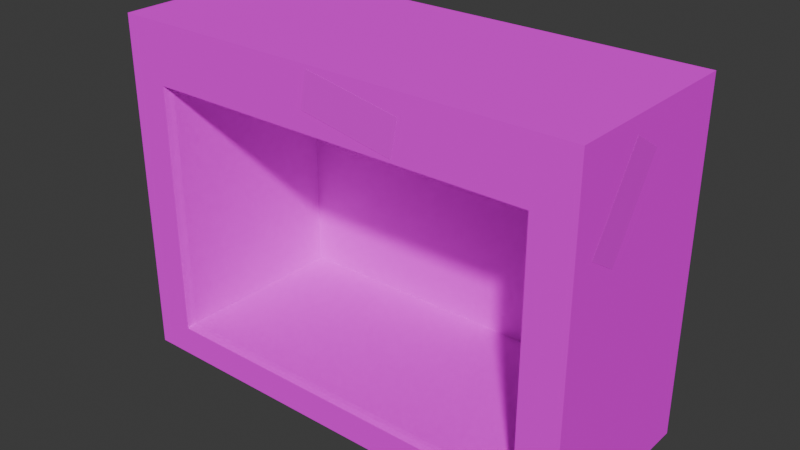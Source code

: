 # Source: slot_machine.blend  (saved by Blender 5.0.119; exported with 4.5.12 LTS)
import bpy
from mathutils import Matrix  # noqa: F401  (used for matrix-valued properties, if any)

bpy.ops.wm.read_factory_settings(use_empty=True)
scene = bpy.context.scene
scene.name = 'Scene'

# ---- collections
col_collection = bpy.data.collections.new('Collection'); scene.collection.children.link(col_collection)

# ---- images (referenced by path relative to the original .blend; pixels are not part of the script)
import os
ASSET_DIR = os.environ.get("B2B_ASSET_DIR", "")  # directory of the original .blend (textures are referenced by path, not embedded)
HERE = os.path.dirname(os.path.abspath(__file__))  # packed textures are extracted next to this script under _unpacked/

def load_image(name, relpath, width, height, colorspace="sRGB"):
    """Load a texture the original file referenced (path relative to the .blend, or extracted next to this script)."""
    p = next((c for c in (os.path.join(HERE, relpath), os.path.join(ASSET_DIR, relpath)) if relpath and os.path.exists(c)), "")
    if p:
        img = bpy.data.images.load(p, check_existing=True)
        img.name = name
    else:  # same state as the original file: an image datablock whose file is absent (Cycles renders it pink)
        img = bpy.data.images.new(name, width, height)
        img.source = "FILE"
        img.filepath = "//" + (relpath or name)
    img.colorspace_settings.name = colorspace
    return img
img_atlas_png = load_image('atlas.png', 'textures/atlas.png', 1024, 1024, 'sRGB')

# ---- materials (node trees are filled in below, after node groups)
mat_material_001 = bpy.data.materials.new('Material.001')
mat_material_002 = bpy.data.materials.new('Material.002')

# ---- material node trees
mat_material_001.use_nodes = True; mat_material_001.node_tree.nodes.clear()
_N = mat_material_001.node_tree.nodes; _L = mat_material_001.node_tree.links
n0 = _N.new('ShaderNodeOutputMaterial'); n0.name = 'Material Output'; n0.location = (200, 100)
n1 = _N.new('ShaderNodeBsdfDiffuse'); n1.name = 'Diffuse BSDF'; n1.location = (-62, 94)
n2 = _N.new('ShaderNodeTexImage'); n2.name = 'Image Texture'; n2.location = (-397, 93)
n2.image = img_atlas_png
n2.interpolation = 'Closest'
n2.extension = 'MIRROR'
_L.new(n1.outputs[0], n0.inputs[0])
_L.new(n2.outputs[0], n1.inputs[0])
n0.is_active_output = True
mat_material_002.use_nodes = True; mat_material_002.node_tree.nodes.clear()
_N = mat_material_002.node_tree.nodes; _L = mat_material_002.node_tree.links
n0 = _N.new('ShaderNodeOutputMaterial'); n0.name = 'Material Output'; n0.location = (200, 100)
n1 = _N.new('ShaderNodeBsdfPrincipled'); n1.name = 'Principled BSDF'; n1.location = (0, 143)
n2 = _N.new('ShaderNodeTexImage'); n2.name = 'Image Texture'; n2.location = (-466, 93)
n2.image = img_atlas_png
n2.interpolation = 'Closest'
_L.new(n1.outputs[0], n0.inputs[0])
_L.new(n2.outputs[0], n1.inputs[0])
_L.new(n2.outputs[1], n1.inputs[4])
n0.is_active_output = True

# ---- world
world_world = bpy.data.worlds.new('World'); scene.world = world_world
world_world.use_nodes = True; world_world.node_tree.nodes.clear()
_N = world_world.node_tree.nodes; _L = world_world.node_tree.links
n0 = _N.new('ShaderNodeOutputWorld'); n0.name = 'World Output'; n0.location = (200, 100)
n1 = _N.new('ShaderNodeBackground'); n1.name = 'Background'; n1.location = (-200, 100)
n1.inputs[0].default_value = (0.05088, 0.05088, 0.05088, 1.0)
_L.new(n1.outputs[0], n0.inputs[0])
n0.is_active_output = True
world_world.color = (0.05088, 0.05088, 0.05088)
world_world.sun_shadow_jitter_overblur = 0.0

# ---- meshes
me_cube_002 = bpy.data.meshes.new('Cube.002')
me_cube_002.from_pydata([(-3.115, 2.06, -2.03), (-3.115, 2.06, 2.021), (-3.769, -1.0, -2.524), (-3.13, -1.0, -2.524), (-3.13, -1.0, 3.0), (-3.769, -1.0, 3.0), (-3.769, -1.0, -2.043), (-3.769, -1.0, 2.043), (-3.1, -0.8501, 2.0), (-3.13, -1.0, 2.043), (-3.116, -0.9209, 2.011), (-3.13, -1.0, -2.043), (-3.1, -0.8501, -2.0), (-3.116, -0.9209, -2.011), (-3.769, 2.06, 2.021), (-3.769, 2.06, -2.03), (-3.769, 2.06, 3.0), (-3.115, 2.06, 3.0), (-3.115, 2.06, -2.524), (-3.769, 2.06, -2.524), (3.115, 2.06, -2.03), (3.115, 2.06, 2.021), (3.769, -1.0, -2.524), (3.13, -1.0, -2.524), (3.13, -1.0, 3.0), (3.769, -1.0, 3.0), (3.769, -1.0, -2.043), (3.769, -1.0, 2.043), (3.1, -0.8501, 2.0), (3.13, -1.0, 2.043), (3.116, -0.9209, 2.011), (3.13, -1.0, -2.043), (3.1, -0.8501, -2.0), (3.116, -0.9209, -2.011), (3.769, 2.06, 2.021), (3.769, 2.06, -2.03), (3.769, 2.06, 3.0), (3.115, 2.06, 3.0), (3.115, 2.06, -2.524), (3.769, 2.06, -2.524), (-3.6, 2.06, -2.03)], [], [(29, 9, 10, 30), (4, 17, 16, 5), (26, 35, 34, 27), (11, 31, 33, 13), (2, 19, 18, 3), (6, 15, 19, 2), (5, 16, 14, 7), (13, 33, 32, 12), (23, 31, 11, 3), (30, 10, 8, 28), (1, 21, 28, 8), (8, 10, 13, 12), (10, 9, 11, 13), (20, 0, 12, 32), (29, 24, 4, 9), (23, 3, 18, 38), (6, 11, 9, 7), (9, 4, 5, 7), (1, 8, 12, 0), (6, 2, 3, 11), (20, 38, 18, 0), (37, 21, 1, 17), (14, 1, 0, 40, 15), (21, 20, 0, 1), (18, 19, 15, 40, 0), (17, 1, 14, 16), (25, 36, 37, 24), (4, 24, 37, 17), (23, 38, 39, 22), (22, 39, 35, 26), (27, 34, 36, 25), (28, 32, 33, 30), (30, 33, 31, 29), (26, 27, 29, 31), (29, 27, 25, 24), (21, 20, 32, 28), (26, 31, 23, 22), (34, 35, 20, 21), (38, 20, 35, 39), (37, 36, 34, 21), (7, 14, 15, 6)])
_uv = me_cube_002.uv_layers.new(name='UVMap')
_uv.uv.foreach_set('vector', [0.8594, 0.6758, 0.8594, 0.3828, 0.8594, 0.3828, 0.8594, 0.6758, 0.9961, 0.8438, 0.8398, 0.8438, 0.8398, 0.875, 0.9961, 0.875, 0.9961, 0.918, 0.8359, 0.918, 0.8359, 0.6992, 0.9961, 0.6992, 0.9844, 0.375, 0.9844, 0.6758, 0.9844, 0.6758, 0.9844, 0.375, 0.832, 0.3789, 1.0, 0.3789, 1.0, 0.4023, 0.832, 0.4023, 0.832, 0.3516, 1.0, 0.3516, 1.0, 0.375, 0.832, 0.375, 0.832, 0.06641, 1.0, 0.06641, 1.0, 0.1211, 0.832, 0.1211, 0.9844, 0.375, 0.9844, 0.6758, 0.9805, 0.6758, 0.9805, 0.375, 0.5859, 0.9492, 0.5156, 0.9492, 0.5156, 0.1055, 0.5938, 0.1055, 0.8594, 0.6758, 0.8594, 0.3828, 0.8711, 0.3828, 0.8711, 0.6758, 0.9922, 0.3828, 0.9922, 0.6758, 0.8711, 0.6758, 0.8711, 0.3828, 0.9922, 0.4141, 0.9922, 0.4141, 0.9922, 0.6094, 0.9922, 0.6094, 0.9922, 0.4141, 0.9961, 0.4141, 0.9961, 0.6094, 0.9922, 0.6094, 0.8398, 0.6758, 0.8398, 0.375, 0.9805, 0.375, 0.9805, 0.6758, 0.832, 0.3828, 1.0, 0.3828, 1.0, 0.9375, 0.832, 0.9375, 0.832, 0.6445, 0.832, 0.4023, 1.0, 0.4023, 1.0, 0.6445, 0.707, 0.1055, 0.8008, 0.1055, 0.8008, 0.8203, 0.707, 0.8203, 0.8008, 0.8203, 0.8008, 1.0, 0.707, 1.0, 0.707, 0.8203, 0.8516, 0.4141, 0.9922, 0.4141, 0.9922, 0.6094, 0.8516, 0.6094, 0.707, 0.1055, 0.707, 0.0, 0.8008, 0.0, 0.8008, 0.1055, 0.4492, 0.05469, 0.457, 0.05469, 0.457, 0.1289, 0.4492, 0.1289, 0.3906, 0.05469, 0.4023, 0.05469, 0.4023, 0.1289, 0.3906, 0.1289, 0.4023, 0.1328, 0.4023, 0.1289, 0.4492, 0.1289, 0.4492, 0.1328, 0.4492, 0.1328, 0.4492, 0.05469, 0.4023, 0.05469, 0.4023, 0.1289, 0.4492, 0.1289, 0.457, 0.1289, 0.457, 0.1328, 0.4492, 0.1328, 0.4492, 0.1328, 0.4492, 0.1289, 0.3906, 0.1289, 0.4023, 0.1289, 0.4023, 0.1328, 0.3906, 0.1328, 0.9961, 0.4688, 0.8398, 0.4688, 0.8398, 0.5039, 0.9961, 0.5039, 0.9961, 0.8438, 0.9961, 0.5039, 0.8398, 0.5039, 0.8398, 0.8438, 0.832, 0.6445, 1.0, 0.6445, 1.0, 0.668, 0.832, 0.668, 0.9961, 0.9414, 0.8359, 0.9414, 0.8359, 0.918, 0.9961, 0.918, 0.9961, 0.6992, 0.8359, 0.6992, 0.8359, 0.6484, 0.9961, 0.6484, 0.8555, 0.4023, 0.8555, 0.6055, 0.8516, 0.6055, 0.8516, 0.4023, 0.8516, 0.4023, 0.8516, 0.6055, 0.8477, 0.6055, 0.8477, 0.4023, 0.707, 0.09375, 0.707, 0.8203, 0.625, 0.8203, 0.625, 0.09375, 0.625, 0.8203, 0.707, 0.8203, 0.707, 1.0, 0.625, 1.0, 1.0, 0.4023, 1.0, 0.6055, 0.8555, 0.6055, 0.8555, 0.4023, 0.707, 0.09375, 0.625, 0.09375, 0.625, 0.0, 0.707, 0.0, 0.4023, 0.05078, 0.4492, 0.05078, 0.4492, 0.05469, 0.4023, 0.05469, 0.457, 0.05469, 0.4492, 0.05469, 0.4492, 0.05078, 0.457, 0.05078, 0.3906, 0.05469, 0.3906, 0.05078, 0.4023, 0.05078, 0.4023, 0.05469, 0.832, 0.1211, 1.0, 0.1211, 1.0, 0.3516, 0.832, 0.3516])
me_cube_002.materials.append(mat_material_001)
me_cube_002.update()
me_plane_001 = bpy.data.meshes.new('Plane.001')
me_plane_001.from_pydata([(-0.7585, -0.4428, 0.0), (0.7585, -0.4428, 0.0), (-0.7585, 0.1417, 0.0), (0.7585, 0.1417, 0.0)], [], [(0, 1, 3, 2)])
_uv = me_plane_001.uv_layers.new(name='UVMap')
_uv.uv.foreach_set('vector', [0.4766, 0.4141, 0.4766, 0.8047, 0.3281, 0.8047, 0.3281, 0.4141])
me_plane_001.materials.append(mat_material_002)
me_plane_001.update()
me_plane_002 = bpy.data.meshes.new('Plane.002')
me_plane_002.from_pydata([(-0.7585, -0.4428, 0.0), (0.7585, -0.4428, 0.0), (-0.7585, 0.1417, 0.0), (0.7585, 0.1417, 0.0)], [], [(0, 1, 3, 2)])
_uv = me_plane_002.uv_layers.new(name='UVMap')
_uv.uv.foreach_set('vector', [0.4766, 0.4141, 0.4766, 0.8047, 0.3281, 0.8047, 0.3281, 0.4141])
me_plane_002.materials.append(mat_material_002)
me_plane_002.update()

# ---- objects
ob_cube = bpy.data.objects.new('Cube', me_cube_002)
ob_plane = bpy.data.objects.new('Plane', me_plane_001)
ob_plane_001 = bpy.data.objects.new('Plane.001', me_plane_002)

# ---- transforms, parenting, visibility, modifiers, constraints
ob_cube.location = (0.0, 0.0, 0.0)
ob_plane.location = (4.398, 0.1508, 1.869)
ob_plane.rotation_euler = (1.571, 2.136, 1.571)
_m = ob_plane.modifiers.new('Shrinkwrap', 'SHRINKWRAP')
_m.target = ob_cube
_m.offset = 0.002
ob_plane_001.location = (0.4046, -2.1, 2.37)
ob_plane_001.rotation_euler = (1.571, 3.323, -0.0)
_m = ob_plane_001.modifiers.new('Shrinkwrap', 'SHRINKWRAP')
_m.target = ob_cube
_m.offset = 0.002

# ---- collection membership
col_collection.objects.link(ob_cube)
col_collection.objects.link(ob_plane)
col_collection.objects.link(ob_plane_001)

# ---- scene / render settings (as saved in the file)
scene.frame_start = 1; scene.frame_end = 250; scene.frame_set(1)
scene.render.engine = 'BLENDER_EEVEE_NEXT'
scene.render.bake_bias = 0.0
scene.render.bake_samples = 0
scene.cycles.sampling_pattern = 'TABULATED_SOBOL'
scene.eevee.use_volume_custom_range = False
bpy.context.view_layer.update()

# ---- added for rendering (the .blend has no active camera and no usable light): camera, sun
cam_auto = bpy.data.cameras.new('AutoCamera')
cam_auto.lens = 50.0
cam_auto.sensor_width = 36.0
cam_auto.clip_end = 1000.0
ob_auto_camera = bpy.data.objects.new('AutoCamera', cam_auto)
scene.collection.objects.link(ob_auto_camera)
ob_auto_camera.location = (9.10128, -10.3912, 7.51812)
ob_auto_camera.rotation_euler = (1.09748, -7.21219e-08, 0.694738)
scene.camera = ob_auto_camera
light_auto_sun = bpy.data.lights.new('AutoSun', 'SUN')
light_auto_sun.energy = 3.0
light_auto_sun.angle = 0.0523599
ob_auto_sun = bpy.data.objects.new('AutoSun', light_auto_sun)
scene.collection.objects.link(ob_auto_sun)
ob_auto_sun.rotation_euler = (0.872665, 0.174533, 0.523599)
bpy.context.view_layer.update()
